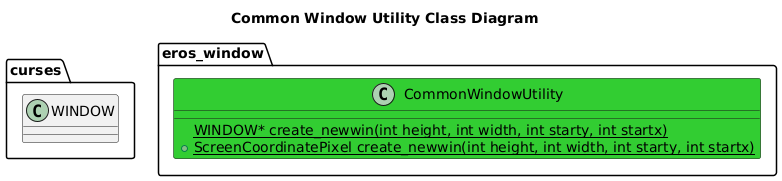

The diagram above was rendered by PlantUML. Its source (embedded in the PNG):
@startuml
title Common Window Utility Class Diagram
package curses {
    class WINDOW
}
namespace eros_window {
    class CommonWindowUtility #LimeGreen {
        {static} WINDOW* create_newwin(int height, int width, int starty, int startx)
        {static} +ScreenCoordinatePixel create_newwin(int height, int width, int starty, int startx)
    }
}
@enduml